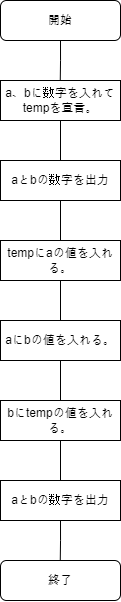

The diagram above was exported from draw.io. Its source (the exported page's mxGraphModel, read from the mxfile embedded in the PNG):
<mxGraphModel dx="989" dy="532" grid="1" gridSize="10" guides="1" tooltips="1" connect="1" arrows="1" fold="1" page="1" pageScale="1" pageWidth="827" pageHeight="1169" math="0" shadow="0">
  <root>
    <mxCell id="0" />
    <mxCell id="1" parent="0" />
    <mxCell id="oXqlLH4lNNSFdpc_NC0Q-2" style="edgeStyle=orthogonalEdgeStyle;rounded=0;orthogonalLoop=1;jettySize=auto;html=1;exitX=0.5;exitY=1;exitDx=0;exitDy=0;endArrow=none;endFill=0;" edge="1" parent="1" source="oXqlLH4lNNSFdpc_NC0Q-1">
      <mxGeometry relative="1" as="geometry">
        <mxPoint x="413.7586206896551" y="80" as="targetPoint" />
      </mxGeometry>
    </mxCell>
    <mxCell id="oXqlLH4lNNSFdpc_NC0Q-1" value="開始" style="rounded=1;whiteSpace=wrap;html=1;" vertex="1" parent="1">
      <mxGeometry x="354" width="120" height="40" as="geometry" />
    </mxCell>
    <mxCell id="oXqlLH4lNNSFdpc_NC0Q-27" style="edgeStyle=orthogonalEdgeStyle;rounded=0;orthogonalLoop=1;jettySize=auto;html=1;exitX=0.5;exitY=1;exitDx=0;exitDy=0;entryX=0.5;entryY=0;entryDx=0;entryDy=0;endArrow=none;endFill=0;" edge="1" parent="1" source="oXqlLH4lNNSFdpc_NC0Q-3" target="oXqlLH4lNNSFdpc_NC0Q-21">
      <mxGeometry relative="1" as="geometry" />
    </mxCell>
    <mxCell id="oXqlLH4lNNSFdpc_NC0Q-3" value="a、bに数字を入れてtempを宣言。" style="rounded=0;whiteSpace=wrap;html=1;" vertex="1" parent="1">
      <mxGeometry x="354" y="80" width="120" height="40" as="geometry" />
    </mxCell>
    <mxCell id="oXqlLH4lNNSFdpc_NC0Q-25" style="edgeStyle=orthogonalEdgeStyle;rounded=0;orthogonalLoop=1;jettySize=auto;html=1;exitX=0.5;exitY=1;exitDx=0;exitDy=0;entryX=0.5;entryY=0;entryDx=0;entryDy=0;endArrow=none;endFill=0;" edge="1" parent="1" source="oXqlLH4lNNSFdpc_NC0Q-5" target="oXqlLH4lNNSFdpc_NC0Q-8">
      <mxGeometry relative="1" as="geometry" />
    </mxCell>
    <mxCell id="oXqlLH4lNNSFdpc_NC0Q-5" value="tempにaの値を入れる。" style="rounded=0;whiteSpace=wrap;html=1;" vertex="1" parent="1">
      <mxGeometry x="354" y="240" width="120" height="40" as="geometry" />
    </mxCell>
    <mxCell id="oXqlLH4lNNSFdpc_NC0Q-24" style="edgeStyle=orthogonalEdgeStyle;rounded=0;orthogonalLoop=1;jettySize=auto;html=1;exitX=0.5;exitY=1;exitDx=0;exitDy=0;entryX=0.5;entryY=0;entryDx=0;entryDy=0;endArrow=none;endFill=0;" edge="1" parent="1" source="oXqlLH4lNNSFdpc_NC0Q-8" target="oXqlLH4lNNSFdpc_NC0Q-14">
      <mxGeometry relative="1" as="geometry" />
    </mxCell>
    <mxCell id="oXqlLH4lNNSFdpc_NC0Q-8" value="aにbの値を入れる。" style="rounded=0;whiteSpace=wrap;html=1;" vertex="1" parent="1">
      <mxGeometry x="354" y="320" width="120" height="40" as="geometry" />
    </mxCell>
    <mxCell id="oXqlLH4lNNSFdpc_NC0Q-23" style="edgeStyle=orthogonalEdgeStyle;rounded=0;orthogonalLoop=1;jettySize=auto;html=1;exitX=0.5;exitY=1;exitDx=0;exitDy=0;entryX=0.5;entryY=0;entryDx=0;entryDy=0;endArrow=none;endFill=0;" edge="1" parent="1" source="oXqlLH4lNNSFdpc_NC0Q-14" target="oXqlLH4lNNSFdpc_NC0Q-19">
      <mxGeometry relative="1" as="geometry" />
    </mxCell>
    <mxCell id="oXqlLH4lNNSFdpc_NC0Q-14" value="bにtempの値を入れる。" style="rounded=0;whiteSpace=wrap;html=1;" vertex="1" parent="1">
      <mxGeometry x="354" y="400" width="120" height="40" as="geometry" />
    </mxCell>
    <mxCell id="oXqlLH4lNNSFdpc_NC0Q-22" style="edgeStyle=orthogonalEdgeStyle;rounded=0;orthogonalLoop=1;jettySize=auto;html=1;exitX=0.5;exitY=1;exitDx=0;exitDy=0;endArrow=none;endFill=0;" edge="1" parent="1" source="oXqlLH4lNNSFdpc_NC0Q-19">
      <mxGeometry relative="1" as="geometry">
        <mxPoint x="413.7586206896551" y="560" as="targetPoint" />
      </mxGeometry>
    </mxCell>
    <mxCell id="oXqlLH4lNNSFdpc_NC0Q-19" value="aとbの数字を出力" style="rounded=0;whiteSpace=wrap;html=1;" vertex="1" parent="1">
      <mxGeometry x="354" y="480" width="120" height="40" as="geometry" />
    </mxCell>
    <mxCell id="oXqlLH4lNNSFdpc_NC0Q-26" style="edgeStyle=orthogonalEdgeStyle;rounded=0;orthogonalLoop=1;jettySize=auto;html=1;exitX=0.5;exitY=1;exitDx=0;exitDy=0;entryX=0.5;entryY=0;entryDx=0;entryDy=0;endArrow=none;endFill=0;" edge="1" parent="1" source="oXqlLH4lNNSFdpc_NC0Q-21" target="oXqlLH4lNNSFdpc_NC0Q-5">
      <mxGeometry relative="1" as="geometry" />
    </mxCell>
    <mxCell id="oXqlLH4lNNSFdpc_NC0Q-21" value="aとbの数字を出力" style="rounded=0;whiteSpace=wrap;html=1;" vertex="1" parent="1">
      <mxGeometry x="354" y="160" width="120" height="40" as="geometry" />
    </mxCell>
    <mxCell id="oXqlLH4lNNSFdpc_NC0Q-28" value="終了" style="rounded=1;whiteSpace=wrap;html=1;" vertex="1" parent="1">
      <mxGeometry x="354" y="560" width="120" height="40" as="geometry" />
    </mxCell>
  </root>
</mxGraphModel>